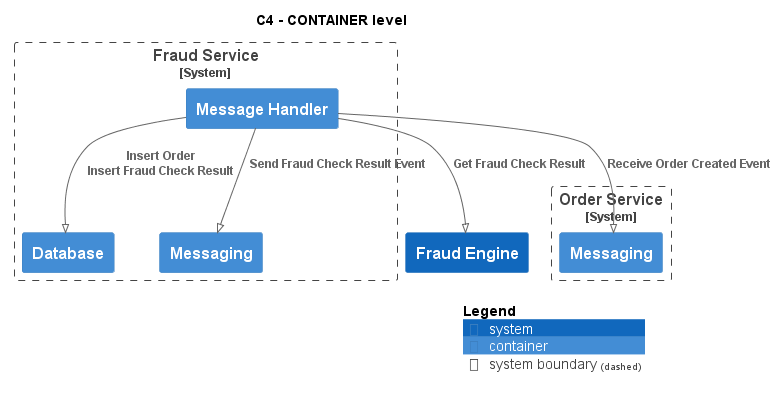

The diagram above was rendered by PlantUML. Its source (embedded in the PNG):
@startuml
!pragma layout smetana
!include ..\..\..\..\.c4s\C4_Container.puml

AddElementTag("state:new", $bgColor=green, $fontColor=#ffffff, $borderColor=green, $shadowing="False")
AddElementTag("state:changed", $bgColor=orange, $fontColor=#ffffff, $borderColor=orange, $shadowing="False")
AddElementTag("state:removed", $bgColor=red, $fontColor=#ffffff, $borderColor=red, $shadowing="False")

AddRelTag("state:new", $textColor=green, $lineColor=green)
AddRelTag("state:changed", $textColor=orange, $lineColor=orange)
AddRelTag("state:removed", $textColor=red, $lineColor=red)

SHOW_PERSON_PORTRAIT()
LAYOUT_TOP_DOWN()

skinparam linetype polyline

title C4 - CONTAINER level


System_Boundary(ECommercePlatform.SoftwareSystems.FraudService, "Fraud Service") {
    Container(ECommercePlatform.SoftwareSystems.FraudService.Containers.MessageHandler, "Message Handler", "", "")
    Container(ECommercePlatform.SoftwareSystems.FraudService.Containers.Database, "Database", "", "")
    Container(ECommercePlatform.SoftwareSystems.FraudService.Containers.Messaging, "Messaging", "", "")
}

System_Boundary(ECommercePlatform.SoftwareSystems.OrderService, "Order Service") {
    Container(ECommercePlatform.SoftwareSystems.OrderService.Containers.Messaging, "Messaging", "", "")
}
System(ECommercePlatform.SoftwareSystems.FraudEngine, "Fraud Engine", "")

Rel(ECommercePlatform.SoftwareSystems.FraudService.Containers.MessageHandler, ECommercePlatform.SoftwareSystems.OrderService.Containers.Messaging, "Receive Order Created Event")
Rel(ECommercePlatform.SoftwareSystems.FraudService.Containers.MessageHandler, ECommercePlatform.SoftwareSystems.FraudService.Containers.Database, "Insert Order\nInsert Fraud Check Result")
Rel(ECommercePlatform.SoftwareSystems.FraudService.Containers.MessageHandler, ECommercePlatform.SoftwareSystems.FraudEngine, "Get Fraud Check Result")
Rel(ECommercePlatform.SoftwareSystems.FraudService.Containers.MessageHandler, ECommercePlatform.SoftwareSystems.FraudService.Containers.Messaging, "Send Fraud Check Result Event")


SHOW_LEGEND()
@enduml